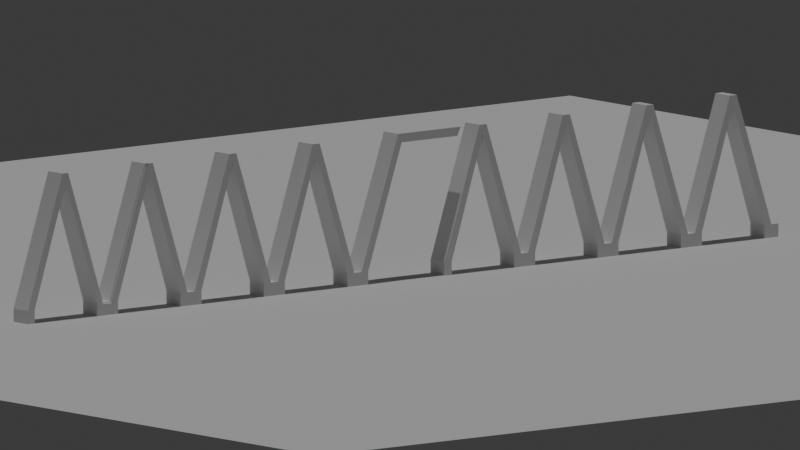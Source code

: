 # Source: albisoara.blend  (saved by Blender 4.3.34; exported with 4.5.12 LTS)
import bpy
from mathutils import Matrix  # noqa: F401  (used for matrix-valued properties, if any)

bpy.ops.wm.read_factory_settings(use_empty=True)
scene = bpy.context.scene
scene.name = 'Scene'

# ---- world
world_world = bpy.data.worlds.new('World'); scene.world = world_world
world_world.use_nodes = True; world_world.node_tree.nodes.clear()
_N = world_world.node_tree.nodes; _L = world_world.node_tree.links
n0 = _N.new('ShaderNodeOutputWorld'); n0.name = 'World Output'; n0.location = (300, 300)
n1 = _N.new('ShaderNodeBackground'); n1.name = 'Background'; n1.location = (10, 300)
n1.inputs[0].default_value = (0.05088, 0.05088, 0.05088, 1.0)
_L.new(n1.outputs[0], n0.inputs[0])
n0.is_active_output = True
world_world.color = (0.05088, 0.05088, 0.05088)
world_world.sun_shadow_jitter_overblur = 0.0

# ---- cameras
cam_camera = bpy.data.cameras.new('Camera')
cam_camera.type = 'ORTHO'
cam_camera.lens = 128.0
cam_camera.ortho_scale = 17.8
cam_camera.shift_x = 0.08

# ---- lights
light_sun = bpy.data.lights.new('Sun', 'SUN')
light_sun.energy = 1.0

# ---- meshes
me_cube = bpy.data.meshes.new('Cube')
me_cube.from_pydata([(1.0, 0.0, 3.0), (0.0, 0.0, 0.0003786), (0.2, 0.0, 0.0), (1.1, 0.0, 2.8), (2.0, 0.0, 0.0), (2.0, 0.0, -0.3), (0.2, 0.0, -0.3), (0.0, 0.0, -0.3), (3.6, 0.0, 3.0), (4.8, 0.0, 0.0), (4.6, 0.0, 0.0), (2.6, 0.0, 0.0), (3.5, 0.0, 2.8), (4.4, 0.0, 0.0), (4.4, 0.0, -0.3), (2.6, 0.0, -0.3), (6.0, 0.0, 3.0), (7.2, 0.0, 0.0), (7.0, 0.0, 0.0), (5.8, 0.0, 3.0), (5.0, 0.0, 0.0), (5.9, 0.0, 2.8), (6.8, 0.0, 0.0), (6.8, 0.0, -0.3), (5.0, 0.0, -0.3), (8.4, 0.0, 3.0), (9.6, 0.0, 0.0), (9.4, 0.0, 0.0), (8.2, 0.0, 3.0), (7.4, 0.0, 0.0), (8.3, 0.0, 2.8), (9.2, 0.0, 0.0), (9.2, 0.0, -0.3), (7.4, 0.0, -0.3), (1.2, 0.5, 3.0), (2.4, 0.5, 0.0), (2.2, 0.5, 0.0), (1.0, 0.5, 3.0), (0.0, 0.5, 0.0003786), (0.2, 0.5, 0.0), (1.1, 0.5, 2.8), (2.0, 0.5, 0.0), (2.0, 0.5, -0.3), (0.2, 0.5, -0.3), (0.0, 0.5, -0.3), (3.6, 0.5, 3.0), (4.8, 0.5, 0.0), (4.6, 0.5, 0.0), (3.4, 0.5, 3.0), (2.6, 0.5, 0.0), (3.5, 0.5, 2.8), (4.4, 0.5, 0.0), (4.4, 0.5, -0.3), (2.6, 0.5, -0.3), (6.0, 0.5, 3.0), (7.2, 0.5, 0.0), (7.0, 0.5, 0.0), (5.8, 0.5, 3.0), (5.0, 0.5, 0.0), (5.9, 0.5, 2.8), (6.8, 0.5, 0.0), (6.8, 0.5, -0.3), (5.0, 0.5, -0.3), (8.4, 0.5, 3.0), (9.6, 0.5, 0.0), (9.4, 0.5, 0.0), (8.2, 0.5, 3.0), (7.4, 0.5, 0.0), (8.3, 0.5, 2.8), (9.2, 0.5, 0.0), (9.2, 0.5, -0.3), (7.4, 0.5, -0.3), (9.8, 0.0, 0.0), (9.8, 0.0, -0.3), (9.8, 0.5, 0.0), (9.8, 0.5, -0.3), (10.7, 0.05, 3.0), (10.7, 0.55, 3.0), (10.8, 0.05, 2.8), (10.8, 0.55, 2.8), (12.5, 0.05, 3.0), (12.5, 0.55, 3.0), (12.4, 0.05, 2.8), (12.4, 0.55, 2.8), (1.168, 0.0, 2.937), (1.2, 0.05, 3.0), (1.129, 0.0, 3.0), (1.168, 0.02929, 2.937), (1.181, 0.05, 2.963), (2.436, 0.0, -0.05), (2.4, 0.05, 0.0), (2.436, 0.02929, -0.05), (2.421, 0.05, -0.02929), (2.164, 0.0, -0.05), (2.2, 0.05, 0.0), (2.164, 0.02929, -0.05), (2.179, 0.05, -0.02929), (3.4, 0.05, 3.0), (3.432, 0.0, 2.937), (3.471, 0.0, 3.0), (3.419, 0.05, 2.963), (3.432, 0.02929, 2.937)], [], [(1, 2, 3, 0), (11, 89, 93, 4, 5, 15), (85, 94, 36, 34), (49, 53, 42, 41, 36, 35), (2, 1, 7, 6), (94, 90, 35, 36), (8, 12, 13, 10), (58, 62, 52, 51, 47, 46), (9, 20, 21, 19), (16, 21, 22, 18), (16, 19, 21), (67, 71, 61, 60, 56, 55), (17, 29, 30, 28), (25, 30, 31, 27), (25, 28, 30), (64, 74, 75, 70, 69, 65), (38, 37, 40, 39), (34, 36, 41, 40), (34, 40, 37), (15, 5, 42, 53), (39, 43, 44, 38), (35, 48, 50, 49), (45, 47, 51, 50), (45, 50, 48), (24, 14, 52, 62), (46, 57, 59, 58), (54, 56, 60, 59), (54, 59, 57), (33, 23, 61, 71), (55, 66, 68, 67), (63, 65, 69, 68), (63, 68, 66), (70, 75, 73, 32), (84, 86, 0, 3), (84, 3, 4, 93), (1, 0, 37, 38), (97, 99, 8, 45, 48), (2, 6, 43, 39), (3, 2, 39, 40), (4, 3, 40, 41), (5, 4, 41, 42), (6, 7, 44, 43), (20, 9, 10, 13, 14, 24), (7, 1, 38, 44), (8, 99, 98, 12), (8, 10, 47, 45), (89, 11, 12, 98), (10, 9, 46, 47), (11, 15, 53, 49), (12, 11, 49, 50), (13, 12, 50, 51), (14, 13, 51, 52), (29, 17, 18, 22, 23, 33), (19, 16, 54, 57), (16, 18, 56, 54), (9, 19, 57, 46), (18, 17, 55, 56), (20, 24, 62, 58), (21, 20, 58, 59), (22, 21, 59, 60), (23, 22, 60, 61), (28, 25, 63, 66), (25, 27, 65, 63), (17, 28, 66, 55), (27, 26, 64, 65), (29, 33, 71, 67), (30, 29, 67, 68), (31, 30, 68, 69), (32, 31, 69, 70), (90, 97, 48, 35), (72, 73, 75, 74), (74, 64, 77, 79), (79, 77, 81, 83), (26, 72, 78, 76), (64, 26, 76, 77), (72, 74, 79, 78), (81, 80, 82, 83), (78, 79, 83, 82), (76, 78, 82, 80), (77, 76, 80, 81), (32, 73, 72, 26, 27, 31), (84, 87, 86), (87, 88, 86), (88, 85, 86), (97, 100, 99), (100, 101, 99), (101, 98, 99), (84, 93, 95, 87), (87, 95, 96, 88), (88, 96, 94, 85), (93, 89, 91, 95), (95, 91, 92, 96), (96, 92, 90, 94), (89, 98, 101, 91), (91, 101, 100, 92), (92, 100, 97, 90), (0, 86, 85, 34, 37)])
_uv = me_cube.uv_layers.new(name='UVMap')
_uv.uv.foreach_set('vector', [0.0, 0.0, 0.0, 0.0, 0.0, 0.0, 0.0, 0.0, 0.0, 0.0, 0.0, 0.0, 0.0, 0.0, 0.0, 0.0, 0.0, 0.0, 0.0, 0.0, 0.0, 0.0, 0.0, 0.0, 0.0, 0.0, 0.0, 0.0, 0.0, 0.0, 0.0, 0.0, 0.0, 0.0, 0.0, 0.0, 0.0, 0.0, 0.0, 0.0, 0.0, 0.0, 0.0, 0.0, 0.0, 0.0, 0.0, 0.0, 0.0, 0.0, 0.0, 0.0, 0.0, 0.0, 0.0, 0.0, 0.0, 0.0, 0.0, 0.0, 0.0, 0.0, 0.0, 0.0, 0.0, 0.0, 0.0, 0.0, 0.0, 0.0, 0.0, 0.0, 0.0, 0.0, 0.0, 0.0, 0.0, 0.0, 0.0, 0.0, 0.0, 0.0, 0.0, 0.0, 0.0, 0.0, 0.0, 0.0, 0.0, 0.0, 0.0, 0.0, 0.0, 0.0, 0.0, 0.0, 0.0, 0.0, 0.0, 0.0, 0.0, 0.0, 0.0, 0.0, 0.0, 0.0, 0.0, 0.0, 0.0, 0.0, 0.0, 0.0, 0.0, 0.0, 0.0, 0.0, 0.0, 0.0, 0.0, 0.0, 0.0, 0.0, 0.0, 0.0, 0.0, 0.0, 0.0, 0.0, 0.0, 0.0, 0.0, 0.0, 0.0, 0.0, 0.0, 0.0, 0.0, 0.0, 0.0, 0.0, 0.0, 0.0, 0.0, 0.0, 0.0, 0.0, 0.0, 0.0, 0.0, 0.0, 0.0, 0.0, 0.0, 0.0, 0.0, 0.0, 0.0, 0.0, 0.0, 0.0, 0.0, 0.0, 0.0, 0.0, 0.0, 0.0, 0.0, 0.0, 0.0, 0.0, 0.0, 0.0, 0.0, 0.0, 0.0, 0.0, 0.0, 0.0, 0.0, 0.0, 0.0, 0.0, 0.0, 0.0, 0.0, 0.0, 0.0, 0.0, 0.0, 0.0, 0.0, 0.0, 0.0, 0.0, 0.0, 0.0, 0.0, 0.0, 0.0, 0.0, 0.0, 0.0, 0.0, 0.0, 0.0, 0.0, 0.0, 0.0, 0.0, 0.0, 0.0, 0.0, 0.0, 0.0, 0.0, 0.0, 0.0, 0.0, 0.0, 0.0, 0.0, 0.0, 0.0, 0.0, 0.0, 0.0, 0.0, 0.0, 0.0, 0.0, 0.0, 0.0, 0.0, 0.0, 0.0, 0.0, 0.0, 0.0, 0.0, 0.0, 0.0, 0.0, 0.0, 0.0, 0.0, 0.0, 0.0, 0.0, 0.0, 0.0, 0.0, 0.0, 0.0, 0.0, 0.0, 0.0, 0.0, 0.0, 0.0, 0.0, 0.0, 0.0, 0.0, 0.0, 0.0, 0.0, 0.0, 0.0, 0.0, 0.0, 0.0, 0.0, 0.0, 0.0, 0.0, 0.0, 0.0, 0.0, 0.0, 0.0, 0.0, 0.0, 0.0, 0.0, 0.0, 0.0, 0.0, 0.0, 0.0, 0.0, 0.0, 0.0, 0.0, 0.0, 0.0, 0.0, 0.0, 0.0, 0.0, 0.0, 0.0, 0.0, 0.0, 0.0, 0.0, 0.0, 0.0, 0.0, 0.0, 0.0, 0.0, 0.0, 0.0, 0.0, 0.0, 0.0, 0.0, 0.0, 0.0, 0.0, 0.0, 0.0, 0.0, 0.0, 0.0, 0.0, 0.0, 0.0, 0.0, 0.0, 0.0, 0.0, 0.0, 0.0, 0.0, 0.0, 0.0, 0.0, 0.0, 0.0, 0.0, 0.0, 0.0, 0.0, 0.0, 0.0, 0.0, 0.0, 0.0, 0.0, 0.0, 0.0, 0.0, 0.0, 0.0, 0.0, 0.0, 0.0, 0.0, 0.0, 0.0, 0.0, 0.0, 0.0, 0.0, 0.0, 0.0, 0.0, 0.0, 0.0, 0.0, 0.0, 0.0, 0.0, 0.0, 0.0, 0.0, 0.0, 0.0, 0.0, 0.0, 0.0, 0.0, 0.0, 0.0, 0.0, 0.0, 0.0, 0.0, 0.0, 0.0, 0.0, 0.0, 0.0, 0.0, 0.0, 0.0, 0.0, 0.0, 0.0, 0.0, 0.0, 0.0, 0.0, 0.0, 0.0, 0.0, 0.0, 0.0, 0.0, 0.0, 0.0, 0.0, 0.0, 0.0, 0.0, 0.0, 0.0, 0.0, 0.0, 0.0, 0.0, 0.0, 0.0, 0.0, 0.0, 0.0, 0.0, 0.0, 0.0, 0.0, 0.0, 0.0, 0.0, 0.0, 0.0, 0.0, 0.0, 0.0, 0.0, 0.0, 0.0, 0.0, 0.0, 0.0, 0.0, 0.0, 0.0, 0.0, 0.0, 0.0, 0.0, 0.0, 0.0, 0.0, 0.0, 0.0, 0.0, 0.0, 0.0, 0.0, 0.0, 0.0, 0.0, 0.0, 0.0, 0.0, 0.0, 0.0, 0.0, 0.0, 0.0, 0.0, 0.0, 0.0, 0.0, 0.0, 0.0, 0.0, 0.0, 0.0, 0.0, 0.0, 0.0, 0.0, 0.0, 0.0, 0.0, 0.0, 0.0, 0.0, 0.0, 0.0, 0.0, 0.0, 0.0, 0.0, 0.0, 0.0, 0.0, 0.0, 0.0, 0.0, 0.0, 0.0, 0.0, 0.0, 0.0, 0.0, 0.0, 0.0, 0.0, 0.0, 0.0, 0.0, 0.0, 0.0, 0.0, 0.0, 0.0, 0.0, 0.0, 0.0, 0.0, 0.0, 0.0, 0.0, 0.0, 0.0, 0.0, 0.0, 0.0, 0.0, 0.0, 0.0, 0.0, 0.0, 0.0, 0.0, 0.0, 0.0, 0.0, 0.0, 0.0, 0.0, 0.0, 0.0, 0.0, 0.0, 0.0, 0.0, 0.0, 0.0, 0.0, 0.0, 0.0, 0.0, 0.0, 0.0, 0.0, 0.0, 0.0, 0.0, 0.0, 0.0, 0.0, 0.0, 0.0, 0.0, 0.0, 0.0, 0.0, 0.0, 0.0, 0.0, 0.0, 0.0, 0.0, 0.0, 0.0, 0.0, 0.0, 0.0, 0.0, 0.0, 0.0, 0.0, 0.0, 0.0, 0.0, 0.0, 0.0, 0.0, 0.0, 0.0, 0.0, 0.0, 0.0, 0.0, 0.0, 0.0, 0.0, 0.0, 0.0, 0.0, 0.0, 0.0, 0.0, 0.0, 0.0, 0.0, 0.0, 0.0, 0.0, 0.0, 0.0, 0.0, 0.0, 0.0, 0.0, 0.0, 0.0, 0.0, 0.0, 0.0, 0.0, 0.0, 0.0, 0.0, 0.0, 0.0, 0.0, 0.0, 0.0, 0.0, 0.0, 0.0, 0.0, 0.0, 0.0, 0.0, 0.0, 0.0, 0.0, 0.0, 0.0, 0.0, 0.0, 0.0, 0.0, 0.0, 0.0, 0.0, 0.0, 0.0, 0.0, 0.0, 0.0, 0.0, 0.0, 0.0, 0.0, 0.0, 0.0, 0.0, 0.0, 0.0, 0.0, 0.0, 0.0, 0.0, 0.0, 0.0, 0.0, 0.0, 0.0, 0.0, 0.0, 0.0, 0.0, 0.0, 0.0, 0.0, 0.0, 0.0, 0.0, 0.0, 0.0, 0.0, 0.0, 0.0, 0.0, 0.0, 0.0, 0.0, 0.0, 0.0, 0.0, 0.0, 0.0, 0.0, 0.0, 0.0, 0.0, 0.0, 0.0, 0.0, 0.0, 0.0, 0.0, 0.0, 0.0, 0.0, 0.0, 0.0, 0.0, 0.0, 0.0, 0.0, 0.0, 0.0, 0.0, 0.0, 0.0, 0.0, 0.0, 0.0, 0.0, 0.0, 0.0, 0.0, 0.0, 0.0, 0.0, 0.0, 0.0, 0.0, 0.0, 0.0, 0.0, 0.0, 0.0, 0.0, 0.0, 0.0, 0.0, 0.0, 0.0, 0.0, 0.0, 0.0, 0.0, 0.0, 0.0, 0.0, 0.0, 0.0, 0.0, 0.0, 0.0, 0.0, 0.0, 0.0, 0.0, 0.0, 0.0, 0.0, 0.0, 0.0, 0.0, 0.0, 0.0, 0.0, 0.0, 0.0, 0.0, 0.0, 0.0, 0.0, 0.0, 0.0, 0.0, 0.0, 0.0, 0.0, 0.0, 0.0, 0.0])
me_cube.update()
me_cube.normals_split_custom_set([tuple(v) for v in zip(*[iter([0.0, -1.0, 0.0, 0.0, -1.0, 0.0, 0.0, -1.0, 0.0, 0.0, -1.0, 0.0, 0.0, -1.0, 0.0, 0.0, -1.0, 0.0, 0.0, -1.0, 0.0, 0.0, -1.0, 0.0, 0.0, -1.0, 0.0, 0.0, -1.0, 0.0, 0.9487, 0.0, 0.3162, 0.9487, 0.0, 0.3162, 0.9487, 0.0, 0.3162, 0.9487, 0.0, 0.3162, 0.0, 1.0, 0.0, 0.0, 1.0, 0.0, 0.0, 1.0, 0.0, 0.0, 1.0, 0.0, 0.0, 1.0, 0.0, 0.0, 1.0, 0.0, 0.0, -1.0, 0.0, 0.0, -1.0, 0.0, 0.0, -1.0, 0.0, 0.0, -1.0, 0.0, 0.0, 0.0, 1.0, 0.0, 0.0, 1.0, 0.0, 0.0, 1.0, 0.0, 0.0, 1.0, 0.0, -1.0, 0.0, 0.0, -1.0, 0.0, 0.0, -1.0, 0.0, 0.0, -1.0, 0.0, 0.0, 1.0, 0.0, 0.0, 1.0, 0.0, 0.0, 1.0, 0.0, 0.0, 1.0, 0.0, 0.0, 1.0, 0.0, 0.0, 1.0, 0.0, 0.0, -1.0, 0.0, 0.0, -1.0, 0.0, 0.0, -1.0, 0.0, 0.0, -1.0, 0.0, 0.0, -1.0, 0.0, 0.0, -1.0, 0.0, 0.0, -1.0, 0.0, 0.0, -1.0, 0.0, 0.0, -1.0, 0.0, 0.0, -1.0, 0.0, 0.0, -1.0, 0.0, 0.0, 1.0, 0.0, 0.0, 1.0, 0.0, 0.0, 1.0, 0.0, 0.0, 1.0, 0.0, 0.0, 1.0, 0.0, 0.0, 1.0, 0.0, 0.0, -1.0, 0.0, 0.0, -1.0, 0.0, 0.0, -1.0, 0.0, 0.0, -1.0, 0.0, 0.0, -1.0, 0.0, 0.0, -1.0, 0.0, 0.0, -1.0, 0.0, 0.0, -1.0, 0.0, 0.0, -1.0, 0.0, 0.0, -1.0, 0.0, 0.0, -1.0, 0.0, 0.0, 1.0, 0.0, 0.0, 1.0, 0.0, 0.0, 1.0, 0.0, 0.0, 1.0, 0.0, 0.0, 1.0, 0.0, 0.0, 1.0, 0.0, 0.0, 1.0, 0.0, 0.0, 1.0, 0.0, 0.0, 1.0, 0.0, 0.0, 1.0, 0.0, 0.0, 1.0, 0.0, 0.0, 1.0, 0.0, 0.0, 1.0, 0.0, 0.0, 1.0, 0.0, 0.0, 1.0, 0.0, 0.0, 1.0, 0.0, 0.0, 1.0, 0.0, 0.0, 0.0, -1.0, 0.0, 0.0, -1.0, 0.0, 0.0, -1.0, 0.0, 0.0, -1.0, 0.0, 1.0, 0.0, 0.0, 1.0, 0.0, 0.0, 1.0, 0.0, 0.0, 1.0, 0.0, 0.0, 1.0, 0.0, 0.0, 1.0, 0.0, 0.0, 1.0, 0.0, 0.0, 1.0, 0.0, 0.0, 1.0, 0.0, 0.0, 1.0, 0.0, 0.0, 1.0, 0.0, 0.0, 1.0, 0.0, 0.0, 1.0, 0.0, 0.0, 1.0, 0.0, 0.0, 1.0, 0.0, 0.0, 0.0, -1.0, 0.0, 0.0, -1.0, 0.0, 0.0, -1.0, 0.0, 0.0, -1.0, 0.0, 1.0, 0.0, 0.0, 1.0, 0.0, 0.0, 1.0, 0.0, 0.0, 1.0, 0.0, 0.0, 1.0, 0.0, 0.0, 1.0, 0.0, 0.0, 1.0, 0.0, 0.0, 1.0, 0.0, 0.0, 1.0, 0.0, 0.0, 1.0, 0.0, 0.0, 1.0, 0.0, 0.0, 0.0, -1.0, 0.0, 0.0, -1.0, 0.0, 0.0, -1.0, 0.0, 0.0, -1.0, 0.0, 1.0, 0.0, 0.0, 1.0, 0.0, 0.0, 1.0, 0.0, 0.0, 1.0, 0.0, 0.0, 1.0, 0.0, 0.0, 1.0, 0.0, 0.0, 1.0, 0.0, 0.0, 1.0, 0.0, 0.0, 1.0, 0.0, 0.0, 1.0, 0.0, 0.0, 1.0, 0.0, 0.0, 0.0, -1.0, 0.0, 0.0, -1.0, 0.0, 0.0, -1.0, 0.0, 0.0, -1.0, 0.0, -1.0, 0.0, 0.0, -1.0, 0.0, 0.0, -1.0, 0.0, 0.0, -1.0, 0.0, 0.0, -1.0, 0.0, 0.0, -1.0, 0.0, 0.0, -1.0, 0.0, 0.0, -1.0, 0.0, -0.9487, 0.0, 0.3162, -0.9487, 0.0, 0.3162, -0.9487, 0.0, 0.3162, -0.9487, 0.0, 0.3162, 0.0, 0.0, 1.0, 0.0, 0.0, 1.0, 0.0, 0.0, 1.0, 0.0, 0.0, 1.0, 0.0, 0.0, 1.0, 1.0, 0.0, 0.0, 1.0, 0.0, 0.0, 1.0, 0.0, 0.0, 1.0, 0.0, 0.0, 0.952, 0.0, -0.306, 0.952, 0.0, -0.306, 0.952, 0.0, -0.306, 0.952, 0.0, -0.306, -0.952, 0.0, -0.306, -0.952, 0.0, -0.306, -0.952, 0.0, -0.306, -0.952, 0.0, -0.306, -1.0, 0.0, 0.0, -1.0, 0.0, 0.0, -1.0, 0.0, 0.0, -1.0, 0.0, 0.0, 0.0, 0.0, -1.0, 0.0, 0.0, -1.0, 0.0, 0.0, -1.0, 0.0, 0.0, -1.0, 0.0, -1.0, 0.0, 0.0, -1.0, 0.0, 0.0, -1.0, 0.0, 0.0, -1.0, 0.0, 0.0, -1.0, 0.0, 0.0, -1.0, 0.0, -1.0, 0.0, 0.0, -1.0, 0.0, 0.0, -1.0, 0.0, 0.0, -1.0, 0.0, 0.0, 0.0, -1.0, 0.0, 0.0, -1.0, 0.0, 0.0, -1.0, 0.0, 0.0, -1.0, 0.0, 0.9487, 0.0, 0.3162, 0.9487, 0.0, 0.3162, 0.9487, 0.0, 0.3162, 0.9487, 0.0, 0.3162, 0.0, -1.0, 0.0, 0.0, -1.0, 0.0, 0.0, -1.0, 0.0, 0.0, -1.0, 0.0, 0.0, 0.0, 1.0, 0.0, 0.0, 1.0, 0.0, 0.0, 1.0, 0.0, 0.0, 1.0, 1.0, 0.0, 0.0, 1.0, 0.0, 0.0, 1.0, 0.0, 0.0, 1.0, 0.0, 0.0, 0.952, 0.0, -0.306, 0.952, 0.0, -0.306, 0.952, 0.0, -0.306, 0.952, 0.0, -0.306, -0.952, 0.0, -0.306, -0.952, 0.0, -0.306, -0.952, 0.0, -0.306, -0.952, 0.0, -0.306, -1.0, 0.0, 0.0, -1.0, 0.0, 0.0, -1.0, 0.0, 0.0, -1.0, 0.0, 0.0, 0.0, -1.0, 0.0, 0.0, -1.0, 0.0, 0.0, -1.0, 0.0, 0.0, -1.0, 0.0, 0.0, -1.0, 0.0, 0.0, -1.0, 0.0, 0.0, 0.0, 1.0, 0.0, 0.0, 1.0, 0.0, 0.0, 1.0, 0.0, 0.0, 1.0, 0.9487, 0.0, 0.3162, 0.9487, 0.0, 0.3162, 0.9487, 0.0, 0.3162, 0.9487, 0.0, 0.3162, -0.9487, 0.0, 0.3162, -0.9487, 0.0, 0.3162, -0.9487, 0.0, 0.3162, -0.9487, 0.0, 0.3162, 0.0, 0.0, 1.0, 0.0, 0.0, 1.0, 0.0, 0.0, 1.0, 0.0, 0.0, 1.0, 1.0, 0.0, 0.0, 1.0, 0.0, 0.0, 1.0, 0.0, 0.0, 1.0, 0.0, 0.0, 0.952, 0.0, -0.306, 0.952, 0.0, -0.306, 0.952, 0.0, -0.306, 0.952, 0.0, -0.306, -0.952, 0.0, -0.306, -0.952, 0.0, -0.306, -0.952, 0.0, -0.306, -0.952, 0.0, -0.306, -1.0, 0.0, 0.0, -1.0, 0.0, 0.0, -1.0, 0.0, 0.0, -1.0, 0.0, 0.0, 0.0, 0.0, 1.0, 0.0, 0.0, 1.0, 0.0, 0.0, 1.0, 0.0, 0.0, 1.0, 0.9487, 0.0, 0.3162, 0.9487, 0.0, 0.3162, 0.9487, 0.0, 0.3162, 0.9487, 0.0, 0.3162, -0.9487, 0.0, 0.3162, -0.9487, 0.0, 0.3162, -0.9487, 0.0, 0.3162, -0.9487, 0.0, 0.3162, 0.0, 0.0, 1.0, 0.0, 0.0, 1.0, 0.0, 0.0, 1.0, 0.0, 0.0, 1.0, 1.0, 0.0, 0.0, 1.0, 0.0, 0.0, 1.0, 0.0, 0.0, 1.0, 0.0, 0.0, 0.952, 0.0, -0.306, 0.952, 0.0, -0.306, 0.952, 0.0, -0.306, 0.952, 0.0, -0.306, -0.952, 0.0, -0.306, -0.952, 0.0, -0.306, -0.952, 0.0, -0.306, -0.952, 0.0, -0.306, -1.0, 0.0, 0.0, -1.0, 0.0, 0.0, -1.0, 0.0, 0.0, -1.0, 0.0, 0.0, -0.9487, 0.0, 0.3162, -0.9487, 0.0, 0.3162, -0.9487, 0.0, 0.3162, -0.9487, 0.0, 0.3162, 1.0, 0.0, 0.0, 1.0, 0.0, 0.0, 1.0, 0.0, 0.0, 1.0, 0.0, 0.0, -0.009258, 0.9999, -0.01389, -0.009258, 0.9999, -0.01389, -0.009258, 0.9999, -0.01389, -0.009258, 0.9999, -0.01389, 8.359e-14, 1.0, 6.684e-07, 8.359e-14, 1.0, 6.684e-07, 8.359e-14, 1.0, 6.684e-07, 8.359e-14, 1.0, 6.684e-07, 0.009258, -0.9999, 0.01389, 0.009258, -0.9999, 0.01389, 0.009258, -0.9999, 0.01389, 0.009258, -0.9999, 0.01389, -0.9389, 0.0, 0.3443, -0.9389, 0.0, 0.3443, -0.9389, 0.0, 0.3443, -0.9389, 0.0, 0.3443, 0.9417, 0.0, -0.3363, 0.9417, 0.0, -0.3363, 0.9417, 0.0, -0.3363, 0.9417, 0.0, -0.3363, 0.8944, 0.0, -0.4472, 0.8944, 0.0, -0.4472, 0.8944, 0.0, -0.4472, 0.8944, 0.0, -0.4472, 0.0, 0.0, -1.0, 0.0, 0.0, -1.0, 0.0, 0.0, -1.0, 0.0, 0.0, -1.0, -2.63e-08, -1.0, -6.437e-08, -2.63e-08, -1.0, -6.437e-08, -2.63e-08, -1.0, -6.437e-08, -2.63e-08, -1.0, -6.437e-08, 1.325e-07, 0.0, 1.0, 1.325e-07, 0.0, 1.0, 1.325e-07, 0.0, 1.0, 1.325e-07, 0.0, 1.0, 0.0, -1.0, 0.0, 0.0, -1.0, 0.0, 0.0, -1.0, 0.0, 0.0, -1.0, 0.0, 0.0, -1.0, 0.0, 0.0, -1.0, 0.0, -2.841e-05, -1.0, 4.058e-05, 0.8765, -0.3827, 0.2922, -4.68e-05, -1.0, 7.035e-05, 0.8765, -0.3827, 0.2921, 0.3631, -0.9239, 0.121, 0.2327, -0.7068, 0.6681, 0.363, -0.9239, 0.121, 3.8e-06, 6.597e-05, 1.0, -0.0001008, -8.009e-06, 1.0, 3.231e-05, 4.254e-05, 1.0, -0.363, -0.9239, 0.121, -2.947e-05, 9.088e-05, 1.0, -0.3631, -0.9239, 0.121, -0.8765, -0.3827, 0.2921, -0.2327, -0.7068, 0.6681, -0.8765, -0.3827, 0.2921, 1.234e-05, -1.0, 5.146e-05, 9.522e-06, -1.0, 5.233e-05, 1.176e-05, -1.0, -4.429e-05, -1.517e-05, -1.0, 4.555e-05, 0.8765, -0.3827, 0.2921, 0.8765, -0.3826, 0.2921, 0.8765, -0.3827, 0.2921, 0.8765, -0.3827, 0.2921, 0.3631, -0.9239, 0.121, 0.3631, -0.9239, 0.121, 0.363, -0.9239, 0.121, 0.363, -0.9239, 0.121, 0.9487, 5.644e-08, 0.3162, 0.9487, 1.757e-07, 0.3161, 4.8e-05, -1.0, -9.932e-08, -4.777e-05, -1.0, 7.552e-08, -4.505e-08, -0.3827, 0.9239, -4.049e-08, -0.3827, 0.9239, -1.832e-05, -0.3827, 0.9239, -2.763e-05, -0.3827, 0.9239, 1.033e-05, -0.9239, 0.3827, 6.706e-07, -0.9239, 0.3827, 2.424e-05, -0.9239, 0.3827, 3.125e-05, -0.9239, 0.3827, -1.029e-06, 4.371e-08, 1.0, 1.407e-05, 4.371e-08, 1.0, 1.517e-05, -1.0, 4.554e-05, -1.343e-05, -1.0, -4.327e-05, -0.8765, -0.3826, 0.2921, -0.8765, -0.3827, 0.2921, -0.8765, -0.3827, 0.2921, -0.8765, -0.3827, 0.2921, -0.3631, -0.9239, 0.121, -0.3631, -0.9239, 0.121, -0.363, -0.9239, 0.121, -0.363, -0.9239, 0.121, -0.9487, -8.823e-08, 0.3162, -0.9487, 3.098e-08, 0.3162, 0.0, 0.0, 1.0, 0.0, 0.0, 1.0, 0.0, 0.0, 1.0, 0.0, 0.0, 1.0, 0.0, 0.0, 1.0])] * 3)])
me_cube_001 = bpy.data.meshes.new('Cube.001')
me_cube_001.from_pydata([(1.2, 0.0, 3.0), (2.4, 0.0, 0.0), (2.2, 0.0, 0.0), (1.0, 0.0, 3.0), (0.0, 0.0, 0.0003786), (0.2, 0.0, 0.0), (1.1, 0.0, 2.8), (2.0, 0.0, 0.0), (2.0, 0.0, -0.3), (0.2, 0.0, -0.3), (0.0, 0.0, -0.3), (2.4, 0.0, -0.3)], [], [(4, 5, 6, 3), (0, 6, 7, 2), (0, 3, 6), (1, 2, 7, 8, 11), (5, 4, 10, 9)])
_uv = me_cube_001.uv_layers.new(name='UVMap')
_uv.uv.foreach_set('vector', [0.0, 0.0, 0.0, 0.0, 0.0, 0.0, 0.0, 0.0, 0.0, 0.0, 0.0, 0.0, 0.0, 0.0, 0.0, 0.0, 0.0, 0.0, 0.0, 0.0, 0.0, 0.0, 0.0, 0.0, 0.0, 0.0, 0.0, 0.0, 0.0, 0.0, 0.0, 0.0, 0.0, 0.0, 0.0, 0.0, 0.0, 0.0, 0.0, 0.0])
me_cube_001.update()
me_plane = bpy.data.meshes.new('Plane')
me_plane.from_pydata([(-1.0, -1.0, 0.0), (1.0, -1.0, 0.0), (-1.0, 1.0, 0.0), (1.0, 1.0, 0.0)], [], [(0, 1, 3, 2)])
_uv = me_plane.uv_layers.new(name='UVMap')
_uv.uv.foreach_set('vector', [0.0, 0.0, 1.0, 0.0, 1.0, 1.0, 0.0, 1.0])
me_plane.update()

# ---- objects
ob_cube = bpy.data.objects.new('Cube', me_cube)
ob_cube_001 = bpy.data.objects.new('Cube.001', me_cube_001)
ob_sun = bpy.data.objects.new('Sun', light_sun)
ob_plane = bpy.data.objects.new('Plane', me_plane)
ob_camera = bpy.data.objects.new('Camera', cam_camera)

# ---- transforms, parenting, visibility, modifiers, constraints
ob_cube.location = (0.0, 0.0, 0.3)
ob_cube_001.location = (12.0, 0.0, 0.3)
_m = ob_cube_001.modifiers.new('Array', 'ARRAY')
_m.count = 4
_m = ob_cube_001.modifiers.new('Solidify', 'SOLIDIFY')
_m.thickness = 0.5
ob_sun.location = (0.0, 0.0, 0.0)
ob_plane.location = (12.0, 0.0, 0.0)
ob_plane.scale = (20.0, 20.0, 20.0)
ob_camera.location = (-13.09, -26.78, 6.403)
ob_camera.rotation_euler = (1.428, -2.808e-06, -0.6868)

# ---- collection membership
scene.collection.objects.link(ob_cube)
scene.collection.objects.link(ob_cube_001)
scene.collection.objects.link(ob_sun)
scene.collection.objects.link(ob_plane)
scene.collection.objects.link(ob_camera)

# ---- scene / render settings (as saved in the file)
scene.camera = ob_camera
scene.frame_start = 1; scene.frame_end = 3680; scene.frame_set(2727)
scene.render.engine = 'CYCLES'
scene.render.resolution_x = 7680
scene.render.resolution_y = 4320
bpy.context.view_layer.update()
